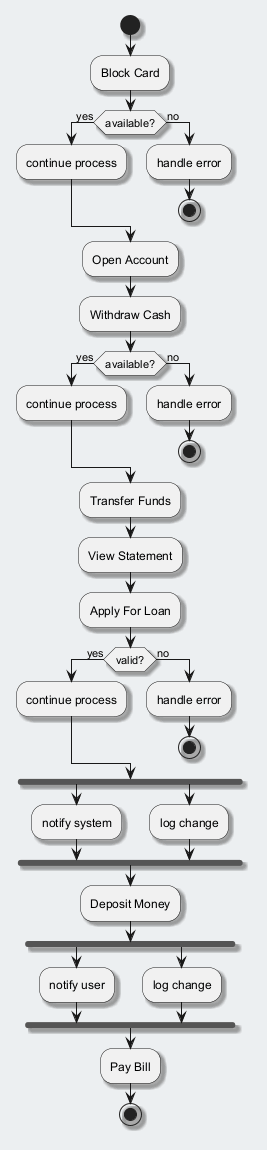

The diagram above was rendered by PlantUML. Its source (embedded in the PNG):
@startuml
skinparam backgroundColor #ECEFF1
skinparam classBackgroundColor #FFFFFF
skinparam classBorderColor #455A64
skinparam shadowing true
start
:Block Card;
if (available?) then (yes)
:continue process;
else (no)
:handle error;
stop
endif
:Open Account;
:Withdraw Cash;
if (available?) then (yes)
:continue process;
else (no)
:handle error;
stop
endif
:Transfer Funds;
:View Statement;
:Apply For Loan;
if (valid?) then (yes)
:continue process;
else (no)
:handle error;
stop
endif
fork
:notify system;
fork again
:log change;
end fork
:Deposit Money;
fork
:notify user;
fork again
:log change;
end fork
:Pay Bill;
stop
@enduml